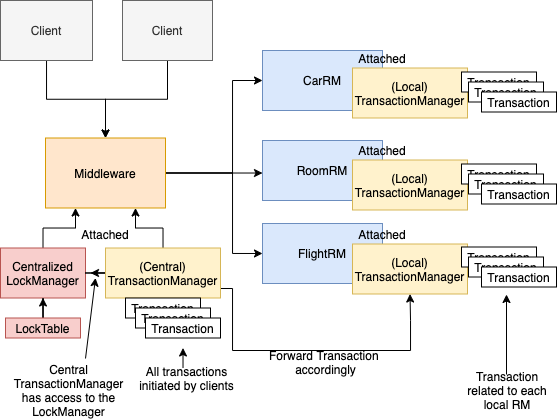

The diagram above was exported from draw.io. Its source (the exported page's mxGraphModel, read from the mxfile embedded in the PNG):
<mxGraphModel dx="765" dy="574" grid="1" gridSize="10" guides="1" tooltips="1" connect="1" arrows="1" fold="1" page="1" pageScale="1" pageWidth="850" pageHeight="1100" math="0" shadow="0">
  <root>
    <mxCell id="0" />
    <mxCell id="1" parent="0" />
    <mxCell id="AidZBix2EWMnPY9-MjQh-39" style="edgeStyle=orthogonalEdgeStyle;rounded=0;orthogonalLoop=1;jettySize=auto;html=1;" edge="1" parent="1" source="AidZBix2EWMnPY9-MjQh-1" target="AidZBix2EWMnPY9-MjQh-3">
      <mxGeometry relative="1" as="geometry" />
    </mxCell>
    <mxCell id="AidZBix2EWMnPY9-MjQh-1" value="Client" style="rounded=0;whiteSpace=wrap;html=1;fillColor=#f5f5f5;strokeColor=#666666;fontColor=#333333;" vertex="1" parent="1">
      <mxGeometry x="358" y="110" width="92" height="60" as="geometry" />
    </mxCell>
    <mxCell id="AidZBix2EWMnPY9-MjQh-40" style="edgeStyle=orthogonalEdgeStyle;rounded=0;orthogonalLoop=1;jettySize=auto;html=1;entryX=0.5;entryY=0;entryDx=0;entryDy=0;" edge="1" parent="1" source="AidZBix2EWMnPY9-MjQh-2" target="AidZBix2EWMnPY9-MjQh-3">
      <mxGeometry relative="1" as="geometry" />
    </mxCell>
    <mxCell id="AidZBix2EWMnPY9-MjQh-2" value="Client" style="rounded=0;whiteSpace=wrap;html=1;fillColor=#f5f5f5;strokeColor=#666666;fontColor=#333333;" vertex="1" parent="1">
      <mxGeometry x="480" y="110" width="90" height="60" as="geometry" />
    </mxCell>
    <mxCell id="AidZBix2EWMnPY9-MjQh-41" style="edgeStyle=orthogonalEdgeStyle;rounded=0;orthogonalLoop=1;jettySize=auto;html=1;entryX=0;entryY=0.5;entryDx=0;entryDy=0;" edge="1" parent="1" source="AidZBix2EWMnPY9-MjQh-3" target="AidZBix2EWMnPY9-MjQh-5">
      <mxGeometry relative="1" as="geometry">
        <Array as="points">
          <mxPoint x="590" y="283" />
          <mxPoint x="590" y="190" />
        </Array>
      </mxGeometry>
    </mxCell>
    <mxCell id="AidZBix2EWMnPY9-MjQh-43" style="edgeStyle=orthogonalEdgeStyle;rounded=0;orthogonalLoop=1;jettySize=auto;html=1;entryX=0;entryY=0.5;entryDx=0;entryDy=0;" edge="1" parent="1" source="AidZBix2EWMnPY9-MjQh-3" target="AidZBix2EWMnPY9-MjQh-7">
      <mxGeometry relative="1" as="geometry">
        <Array as="points">
          <mxPoint x="590" y="283" />
          <mxPoint x="590" y="363" />
        </Array>
      </mxGeometry>
    </mxCell>
    <mxCell id="AidZBix2EWMnPY9-MjQh-44" style="edgeStyle=orthogonalEdgeStyle;rounded=0;orthogonalLoop=1;jettySize=auto;html=1;entryX=0;entryY=0.542;entryDx=0;entryDy=0;entryPerimeter=0;" edge="1" parent="1" source="AidZBix2EWMnPY9-MjQh-3" target="AidZBix2EWMnPY9-MjQh-6">
      <mxGeometry relative="1" as="geometry" />
    </mxCell>
    <mxCell id="AidZBix2EWMnPY9-MjQh-3" value="Middleware" style="rounded=0;whiteSpace=wrap;html=1;fillColor=#ffe6cc;strokeColor=#d79b00;" vertex="1" parent="1">
      <mxGeometry x="403" y="247.5" width="120" height="70" as="geometry" />
    </mxCell>
    <mxCell id="AidZBix2EWMnPY9-MjQh-5" value="CarRM" style="rounded=0;whiteSpace=wrap;html=1;fillColor=#dae8fc;strokeColor=#6c8ebf;" vertex="1" parent="1">
      <mxGeometry x="620" y="160" width="120" height="60" as="geometry" />
    </mxCell>
    <mxCell id="AidZBix2EWMnPY9-MjQh-6" value="RoomRM" style="rounded=0;whiteSpace=wrap;html=1;fillColor=#dae8fc;strokeColor=#6c8ebf;" vertex="1" parent="1">
      <mxGeometry x="620" y="250" width="120" height="60" as="geometry" />
    </mxCell>
    <mxCell id="AidZBix2EWMnPY9-MjQh-7" value="FlightRM" style="rounded=0;whiteSpace=wrap;html=1;fillColor=#dae8fc;strokeColor=#6c8ebf;" vertex="1" parent="1">
      <mxGeometry x="620" y="333" width="120" height="60" as="geometry" />
    </mxCell>
    <mxCell id="AidZBix2EWMnPY9-MjQh-9" style="edgeStyle=orthogonalEdgeStyle;rounded=0;orthogonalLoop=1;jettySize=auto;html=1;entryX=0.25;entryY=1;entryDx=0;entryDy=0;exitX=0.5;exitY=0;exitDx=0;exitDy=0;" edge="1" parent="1" source="AidZBix2EWMnPY9-MjQh-8" target="AidZBix2EWMnPY9-MjQh-3">
      <mxGeometry relative="1" as="geometry" />
    </mxCell>
    <mxCell id="AidZBix2EWMnPY9-MjQh-8" value="Centralized&lt;br&gt;LockManager" style="rounded=0;whiteSpace=wrap;html=1;fillColor=#f8cecc;strokeColor=#b85450;" vertex="1" parent="1">
      <mxGeometry x="358" y="357.5" width="85" height="50" as="geometry" />
    </mxCell>
    <mxCell id="AidZBix2EWMnPY9-MjQh-10" value="Attached" style="text;html=1;strokeColor=none;fillColor=none;align=center;verticalAlign=middle;whiteSpace=wrap;rounded=0;" vertex="1" parent="1">
      <mxGeometry x="443" y="333.5" width="40" height="20" as="geometry" />
    </mxCell>
    <mxCell id="AidZBix2EWMnPY9-MjQh-12" style="edgeStyle=orthogonalEdgeStyle;rounded=0;orthogonalLoop=1;jettySize=auto;html=1;entryX=0.75;entryY=1;entryDx=0;entryDy=0;" edge="1" parent="1" source="AidZBix2EWMnPY9-MjQh-11" target="AidZBix2EWMnPY9-MjQh-3">
      <mxGeometry relative="1" as="geometry" />
    </mxCell>
    <mxCell id="AidZBix2EWMnPY9-MjQh-37" style="edgeStyle=orthogonalEdgeStyle;rounded=0;orthogonalLoop=1;jettySize=auto;html=1;entryX=0.5;entryY=1;entryDx=0;entryDy=0;exitX=1;exitY=0.75;exitDx=0;exitDy=0;" edge="1" parent="1" source="AidZBix2EWMnPY9-MjQh-11" target="AidZBix2EWMnPY9-MjQh-15">
      <mxGeometry relative="1" as="geometry">
        <mxPoint x="580" y="570" as="targetPoint" />
        <Array as="points">
          <mxPoint x="570" y="398" />
          <mxPoint x="590" y="398" />
          <mxPoint x="590" y="460" />
          <mxPoint x="768" y="460" />
          <mxPoint x="768" y="430" />
          <mxPoint x="768" y="430" />
        </Array>
      </mxGeometry>
    </mxCell>
    <mxCell id="AidZBix2EWMnPY9-MjQh-47" style="edgeStyle=orthogonalEdgeStyle;rounded=0;orthogonalLoop=1;jettySize=auto;html=1;" edge="1" parent="1" source="AidZBix2EWMnPY9-MjQh-11">
      <mxGeometry relative="1" as="geometry">
        <mxPoint x="448" y="382.5" as="targetPoint" />
      </mxGeometry>
    </mxCell>
    <mxCell id="AidZBix2EWMnPY9-MjQh-11" value="(Central)&lt;br&gt;TransactionManager" style="rounded=0;whiteSpace=wrap;html=1;fillColor=#fff2cc;strokeColor=#d6b656;" vertex="1" parent="1">
      <mxGeometry x="463" y="357.5" width="115" height="50" as="geometry" />
    </mxCell>
    <mxCell id="AidZBix2EWMnPY9-MjQh-13" value="(Local)&lt;br&gt;TransactionManager" style="rounded=0;whiteSpace=wrap;html=1;fillColor=#fff2cc;strokeColor=#d6b656;" vertex="1" parent="1">
      <mxGeometry x="710" y="177.5" width="115" height="50" as="geometry" />
    </mxCell>
    <mxCell id="AidZBix2EWMnPY9-MjQh-14" value="(Local)&lt;br&gt;TransactionManager" style="rounded=0;whiteSpace=wrap;html=1;fillColor=#fff2cc;strokeColor=#d6b656;" vertex="1" parent="1">
      <mxGeometry x="710" y="269.5" width="115" height="50" as="geometry" />
    </mxCell>
    <mxCell id="AidZBix2EWMnPY9-MjQh-15" value="(Local)&lt;br&gt;TransactionManager" style="rounded=0;whiteSpace=wrap;html=1;fillColor=#fff2cc;strokeColor=#d6b656;" vertex="1" parent="1">
      <mxGeometry x="710" y="353.5" width="115" height="50" as="geometry" />
    </mxCell>
    <mxCell id="AidZBix2EWMnPY9-MjQh-16" value="Transaction" style="rounded=0;whiteSpace=wrap;html=1;" vertex="1" parent="1">
      <mxGeometry x="483" y="407.5" width="75" height="20" as="geometry" />
    </mxCell>
    <mxCell id="AidZBix2EWMnPY9-MjQh-17" value="Transaction" style="rounded=0;whiteSpace=wrap;html=1;" vertex="1" parent="1">
      <mxGeometry x="493" y="417.5" width="75" height="20" as="geometry" />
    </mxCell>
    <mxCell id="AidZBix2EWMnPY9-MjQh-18" value="Transaction" style="rounded=0;whiteSpace=wrap;html=1;" vertex="1" parent="1">
      <mxGeometry x="503" y="427.5" width="75" height="20" as="geometry" />
    </mxCell>
    <mxCell id="AidZBix2EWMnPY9-MjQh-20" style="edgeStyle=orthogonalEdgeStyle;rounded=0;orthogonalLoop=1;jettySize=auto;html=1;entryX=0.5;entryY=1;entryDx=0;entryDy=0;" edge="1" parent="1" source="AidZBix2EWMnPY9-MjQh-19" target="AidZBix2EWMnPY9-MjQh-8">
      <mxGeometry relative="1" as="geometry" />
    </mxCell>
    <mxCell id="AidZBix2EWMnPY9-MjQh-19" value="LockTable" style="rounded=0;whiteSpace=wrap;html=1;fillColor=#f8cecc;strokeColor=#b85450;" vertex="1" parent="1">
      <mxGeometry x="363" y="427.5" width="75" height="20" as="geometry" />
    </mxCell>
    <mxCell id="AidZBix2EWMnPY9-MjQh-21" value="Transaction" style="rounded=0;whiteSpace=wrap;html=1;" vertex="1" parent="1">
      <mxGeometry x="819" y="181.5" width="75" height="20" as="geometry" />
    </mxCell>
    <mxCell id="AidZBix2EWMnPY9-MjQh-23" style="edgeStyle=orthogonalEdgeStyle;rounded=0;orthogonalLoop=1;jettySize=auto;html=1;" edge="1" parent="1">
      <mxGeometry relative="1" as="geometry">
        <mxPoint x="540.4999999999998" y="457.5" as="targetPoint" />
        <mxPoint x="540.5172413793105" y="477.5" as="sourcePoint" />
      </mxGeometry>
    </mxCell>
    <mxCell id="AidZBix2EWMnPY9-MjQh-22" value="All transactions initiated by clients" style="text;html=1;strokeColor=none;fillColor=none;align=center;verticalAlign=middle;whiteSpace=wrap;rounded=0;" vertex="1" parent="1">
      <mxGeometry x="496" y="477.5" width="97" height="20" as="geometry" />
    </mxCell>
    <mxCell id="AidZBix2EWMnPY9-MjQh-24" value="Transaction" style="rounded=0;whiteSpace=wrap;html=1;" vertex="1" parent="1">
      <mxGeometry x="826" y="191.5" width="75" height="20" as="geometry" />
    </mxCell>
    <mxCell id="AidZBix2EWMnPY9-MjQh-25" value="Transaction" style="rounded=0;whiteSpace=wrap;html=1;" vertex="1" parent="1">
      <mxGeometry x="839" y="201.5" width="75" height="20" as="geometry" />
    </mxCell>
    <mxCell id="AidZBix2EWMnPY9-MjQh-26" value="Transaction" style="rounded=0;whiteSpace=wrap;html=1;" vertex="1" parent="1">
      <mxGeometry x="819" y="273.5" width="75" height="20" as="geometry" />
    </mxCell>
    <mxCell id="AidZBix2EWMnPY9-MjQh-27" value="Transaction" style="rounded=0;whiteSpace=wrap;html=1;" vertex="1" parent="1">
      <mxGeometry x="826" y="283.5" width="75" height="20" as="geometry" />
    </mxCell>
    <mxCell id="AidZBix2EWMnPY9-MjQh-28" value="Transaction" style="rounded=0;whiteSpace=wrap;html=1;" vertex="1" parent="1">
      <mxGeometry x="839" y="293.5" width="75" height="20" as="geometry" />
    </mxCell>
    <mxCell id="AidZBix2EWMnPY9-MjQh-29" value="Transaction" style="rounded=0;whiteSpace=wrap;html=1;" vertex="1" parent="1">
      <mxGeometry x="819" y="356.5" width="75" height="20" as="geometry" />
    </mxCell>
    <mxCell id="AidZBix2EWMnPY9-MjQh-30" value="Transaction" style="rounded=0;whiteSpace=wrap;html=1;" vertex="1" parent="1">
      <mxGeometry x="826" y="366.5" width="75" height="20" as="geometry" />
    </mxCell>
    <mxCell id="AidZBix2EWMnPY9-MjQh-31" value="Transaction" style="rounded=0;whiteSpace=wrap;html=1;" vertex="1" parent="1">
      <mxGeometry x="839" y="376.5" width="75" height="20" as="geometry" />
    </mxCell>
    <mxCell id="AidZBix2EWMnPY9-MjQh-45" style="edgeStyle=orthogonalEdgeStyle;rounded=0;orthogonalLoop=1;jettySize=auto;html=1;" edge="1" parent="1">
      <mxGeometry relative="1" as="geometry">
        <mxPoint x="864" y="404" as="targetPoint" />
        <mxPoint x="864" y="484" as="sourcePoint" />
      </mxGeometry>
    </mxCell>
    <mxCell id="AidZBix2EWMnPY9-MjQh-32" value="Transaction related to each local RM" style="text;html=1;strokeColor=none;fillColor=none;align=center;verticalAlign=middle;whiteSpace=wrap;rounded=0;" vertex="1" parent="1">
      <mxGeometry x="820" y="490" width="90" height="20" as="geometry" />
    </mxCell>
    <mxCell id="AidZBix2EWMnPY9-MjQh-38" value="Forward Transaction &lt;br&gt;accordingly" style="text;html=1;strokeColor=none;fillColor=none;align=center;verticalAlign=middle;whiteSpace=wrap;rounded=0;" vertex="1" parent="1">
      <mxGeometry x="590" y="462" width="187" height="20" as="geometry" />
    </mxCell>
    <mxCell id="AidZBix2EWMnPY9-MjQh-49" value="" style="endArrow=classic;html=1;" edge="1" parent="1">
      <mxGeometry width="50" height="50" relative="1" as="geometry">
        <mxPoint x="443" y="468" as="sourcePoint" />
        <mxPoint x="453" y="387.5" as="targetPoint" />
      </mxGeometry>
    </mxCell>
    <mxCell id="AidZBix2EWMnPY9-MjQh-50" value="Central TransactionManager&lt;br&gt;has access to the LockManager" style="text;html=1;strokeColor=none;fillColor=none;align=center;verticalAlign=middle;whiteSpace=wrap;rounded=0;" vertex="1" parent="1">
      <mxGeometry x="378" y="490" width="97" height="20" as="geometry" />
    </mxCell>
    <mxCell id="AidZBix2EWMnPY9-MjQh-51" value="Attached" style="text;html=1;strokeColor=none;fillColor=none;align=center;verticalAlign=middle;whiteSpace=wrap;rounded=0;" vertex="1" parent="1">
      <mxGeometry x="720" y="333.5" width="40" height="20" as="geometry" />
    </mxCell>
    <mxCell id="AidZBix2EWMnPY9-MjQh-52" value="Attached" style="text;html=1;strokeColor=none;fillColor=none;align=center;verticalAlign=middle;whiteSpace=wrap;rounded=0;" vertex="1" parent="1">
      <mxGeometry x="720" y="249.5" width="40" height="20" as="geometry" />
    </mxCell>
    <mxCell id="AidZBix2EWMnPY9-MjQh-53" value="Attached" style="text;html=1;strokeColor=none;fillColor=none;align=center;verticalAlign=middle;whiteSpace=wrap;rounded=0;" vertex="1" parent="1">
      <mxGeometry x="720" y="157.5" width="40" height="20" as="geometry" />
    </mxCell>
  </root>
</mxGraphModel>